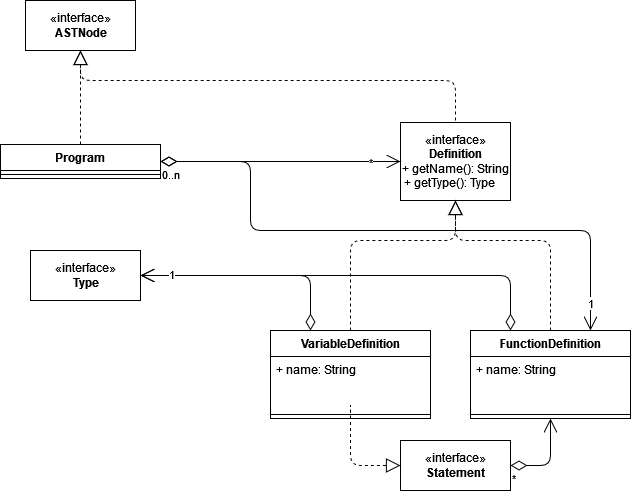

The diagram above was exported from draw.io. Its source (the exported page's mxGraphModel, read from the mxfile embedded in the PNG):
<mxGraphModel dx="1038" dy="564" grid="1" gridSize="10" guides="1" tooltips="1" connect="1" arrows="1" fold="1" page="1" pageScale="1" pageWidth="827" pageHeight="1169" math="0" shadow="0">
  <root>
    <mxCell id="0" />
    <mxCell id="1" parent="0" />
    <mxCell id="aSM9VlHXMC2oNVCGez7S-1" value="Program" style="swimlane;fontStyle=1;align=center;verticalAlign=top;childLayout=stackLayout;horizontal=1;startSize=26;horizontalStack=0;resizeParent=1;resizeParentMax=0;resizeLast=0;collapsible=1;marginBottom=0;" parent="1" vertex="1">
      <mxGeometry x="170" y="184" width="160" height="34" as="geometry" />
    </mxCell>
    <mxCell id="aSM9VlHXMC2oNVCGez7S-3" value="" style="line;strokeWidth=1;fillColor=none;align=left;verticalAlign=middle;spacingTop=-1;spacingLeft=3;spacingRight=3;rotatable=0;labelPosition=right;points=[];portConstraint=eastwest;" parent="aSM9VlHXMC2oNVCGez7S-1" vertex="1">
      <mxGeometry y="26" width="160" height="8" as="geometry" />
    </mxCell>
    <mxCell id="aSM9VlHXMC2oNVCGez7S-5" value="«interface»&lt;br&gt;&lt;div&gt;&lt;b&gt;ASTNode&lt;/b&gt;&lt;/div&gt;" style="html=1;" parent="1" vertex="1">
      <mxGeometry x="195" y="40" width="110" height="50" as="geometry" />
    </mxCell>
    <mxCell id="aSM9VlHXMC2oNVCGez7S-6" value="" style="endArrow=block;dashed=1;endFill=0;endSize=12;html=1;rounded=0;entryX=0.5;entryY=1;entryDx=0;entryDy=0;exitX=0.5;exitY=0;exitDx=0;exitDy=0;" parent="1" source="aSM9VlHXMC2oNVCGez7S-1" target="aSM9VlHXMC2oNVCGez7S-5" edge="1">
      <mxGeometry width="160" relative="1" as="geometry">
        <mxPoint x="170" y="280" as="sourcePoint" />
        <mxPoint x="330" y="280" as="targetPoint" />
      </mxGeometry>
    </mxCell>
    <mxCell id="aSM9VlHXMC2oNVCGez7S-8" value="" style="endArrow=block;dashed=1;endFill=0;endSize=12;html=1;rounded=1;entryX=0.5;entryY=1;entryDx=0;entryDy=0;exitX=0.5;exitY=0;exitDx=0;exitDy=0;" parent="1" target="aSM9VlHXMC2oNVCGez7S-5" edge="1">
      <mxGeometry width="160" relative="1" as="geometry">
        <mxPoint x="625" y="190" as="sourcePoint" />
        <mxPoint x="490" y="290" as="targetPoint" />
        <Array as="points">
          <mxPoint x="625" y="120" />
          <mxPoint x="250" y="120" />
        </Array>
      </mxGeometry>
    </mxCell>
    <mxCell id="aSM9VlHXMC2oNVCGez7S-14" value="VariableDefinition" style="swimlane;fontStyle=1;align=center;verticalAlign=top;childLayout=stackLayout;horizontal=1;startSize=26;horizontalStack=0;resizeParent=1;resizeParentMax=0;resizeLast=0;collapsible=1;marginBottom=0;" parent="1" vertex="1">
      <mxGeometry x="440" y="370" width="160" height="88" as="geometry" />
    </mxCell>
    <mxCell id="aSM9VlHXMC2oNVCGez7S-15" value="+ name: String    &#10;&#10;" style="text;strokeColor=none;fillColor=none;align=left;verticalAlign=top;spacingLeft=4;spacingRight=4;overflow=hidden;rotatable=0;points=[[0,0.5],[1,0.5]];portConstraint=eastwest;" parent="aSM9VlHXMC2oNVCGez7S-14" vertex="1">
      <mxGeometry y="26" width="160" height="54" as="geometry" />
    </mxCell>
    <mxCell id="aSM9VlHXMC2oNVCGez7S-16" value="" style="line;strokeWidth=1;fillColor=none;align=left;verticalAlign=middle;spacingTop=-1;spacingLeft=3;spacingRight=3;rotatable=0;labelPosition=right;points=[];portConstraint=eastwest;" parent="aSM9VlHXMC2oNVCGez7S-14" vertex="1">
      <mxGeometry y="80" width="160" height="8" as="geometry" />
    </mxCell>
    <mxCell id="aSM9VlHXMC2oNVCGez7S-18" value="FunctionDefinition" style="swimlane;fontStyle=1;align=center;verticalAlign=top;childLayout=stackLayout;horizontal=1;startSize=26;horizontalStack=0;resizeParent=1;resizeParentMax=0;resizeLast=0;collapsible=1;marginBottom=0;" parent="1" vertex="1">
      <mxGeometry x="640" y="370" width="160" height="88" as="geometry" />
    </mxCell>
    <mxCell id="aSM9VlHXMC2oNVCGez7S-19" value="+ name: String" style="text;strokeColor=none;fillColor=none;align=left;verticalAlign=top;spacingLeft=4;spacingRight=4;overflow=hidden;rotatable=0;points=[[0,0.5],[1,0.5]];portConstraint=eastwest;" parent="aSM9VlHXMC2oNVCGez7S-18" vertex="1">
      <mxGeometry y="26" width="160" height="54" as="geometry" />
    </mxCell>
    <mxCell id="aSM9VlHXMC2oNVCGez7S-20" value="" style="line;strokeWidth=1;fillColor=none;align=left;verticalAlign=middle;spacingTop=-1;spacingLeft=3;spacingRight=3;rotatable=0;labelPosition=right;points=[];portConstraint=eastwest;" parent="aSM9VlHXMC2oNVCGez7S-18" vertex="1">
      <mxGeometry y="80" width="160" height="8" as="geometry" />
    </mxCell>
    <mxCell id="aSM9VlHXMC2oNVCGez7S-26" value="«interface»&lt;br&gt;&lt;div&gt;&lt;b&gt;Definition&lt;br&gt;&lt;/b&gt;&lt;/div&gt;&lt;div&gt;+ getName(): String&lt;br&gt;&lt;/div&gt;&lt;div&gt;+ getType(): Type&amp;nbsp;&amp;nbsp;&amp;nbsp;&amp;nbsp; &lt;br&gt;&lt;/div&gt;" style="html=1;" parent="1" vertex="1">
      <mxGeometry x="570" y="162" width="110" height="78" as="geometry" />
    </mxCell>
    <mxCell id="aSM9VlHXMC2oNVCGez7S-27" value="" style="endArrow=block;dashed=1;endFill=0;endSize=12;html=1;rounded=1;entryX=0.5;entryY=1;entryDx=0;entryDy=0;exitX=0.5;exitY=0;exitDx=0;exitDy=0;" parent="1" source="aSM9VlHXMC2oNVCGez7S-18" target="aSM9VlHXMC2oNVCGez7S-26" edge="1">
      <mxGeometry width="160" relative="1" as="geometry">
        <mxPoint x="465" y="290" as="sourcePoint" />
        <mxPoint x="625" y="290" as="targetPoint" />
        <Array as="points">
          <mxPoint x="720" y="280" />
          <mxPoint x="625" y="280" />
        </Array>
      </mxGeometry>
    </mxCell>
    <mxCell id="aSM9VlHXMC2oNVCGez7S-28" value="" style="endArrow=block;dashed=1;endFill=0;endSize=12;html=1;rounded=1;entryX=0.5;entryY=1;entryDx=0;entryDy=0;exitX=0.5;exitY=0;exitDx=0;exitDy=0;" parent="1" source="aSM9VlHXMC2oNVCGez7S-14" target="aSM9VlHXMC2oNVCGez7S-26" edge="1">
      <mxGeometry width="160" relative="1" as="geometry">
        <mxPoint x="340" y="300" as="sourcePoint" />
        <mxPoint x="500" y="300" as="targetPoint" />
        <Array as="points">
          <mxPoint x="520" y="280" />
          <mxPoint x="625" y="280" />
        </Array>
      </mxGeometry>
    </mxCell>
    <mxCell id="aSM9VlHXMC2oNVCGez7S-29" value="«interface»&lt;br&gt;&lt;b&gt;Statement&lt;/b&gt;" style="html=1;" parent="1" vertex="1">
      <mxGeometry x="570" y="480" width="110" height="50" as="geometry" />
    </mxCell>
    <mxCell id="aSM9VlHXMC2oNVCGez7S-30" value="" style="endArrow=block;dashed=1;endFill=0;endSize=12;html=1;rounded=1;exitX=0.5;exitY=1;exitDx=0;exitDy=0;entryX=0;entryY=0.5;entryDx=0;entryDy=0;" parent="1" source="aSM9VlHXMC2oNVCGez7S-14" target="aSM9VlHXMC2oNVCGez7S-29" edge="1">
      <mxGeometry width="160" relative="1" as="geometry">
        <mxPoint x="300" y="290" as="sourcePoint" />
        <mxPoint x="460" y="290" as="targetPoint" />
        <Array as="points">
          <mxPoint x="520" y="440" />
          <mxPoint x="520" y="505" />
        </Array>
      </mxGeometry>
    </mxCell>
    <mxCell id="aSM9VlHXMC2oNVCGez7S-31" value="" style="endArrow=open;html=1;endSize=12;startArrow=diamondThin;startSize=14;startFill=0;edgeStyle=orthogonalEdgeStyle;rounded=1;entryX=0.5;entryY=1;entryDx=0;entryDy=0;exitX=1;exitY=0.5;exitDx=0;exitDy=0;" parent="1" source="aSM9VlHXMC2oNVCGez7S-29" target="aSM9VlHXMC2oNVCGez7S-18" edge="1">
      <mxGeometry relative="1" as="geometry">
        <mxPoint x="300" y="290" as="sourcePoint" />
        <mxPoint x="460" y="290" as="targetPoint" />
      </mxGeometry>
    </mxCell>
    <mxCell id="aSM9VlHXMC2oNVCGez7S-32" value="*" style="edgeLabel;resizable=0;html=1;align=left;verticalAlign=top;" parent="aSM9VlHXMC2oNVCGez7S-31" connectable="0" vertex="1">
      <mxGeometry x="-1" relative="1" as="geometry" />
    </mxCell>
    <mxCell id="exoUNLQMpmmhim0CLq5I-3" value="" style="endArrow=open;html=1;endSize=12;startArrow=diamondThin;startSize=14;startFill=0;edgeStyle=orthogonalEdgeStyle;rounded=1;entryX=0;entryY=0.5;entryDx=0;entryDy=0;exitX=1;exitY=0.5;exitDx=0;exitDy=0;" parent="1" source="aSM9VlHXMC2oNVCGez7S-1" target="aSM9VlHXMC2oNVCGez7S-26" edge="1">
      <mxGeometry relative="1" as="geometry">
        <mxPoint x="330" y="290" as="sourcePoint" />
        <mxPoint x="490" y="290" as="targetPoint" />
      </mxGeometry>
    </mxCell>
    <mxCell id="exoUNLQMpmmhim0CLq5I-5" value="*" style="edgeLabel;resizable=0;html=1;align=right;verticalAlign=top;" parent="exoUNLQMpmmhim0CLq5I-3" connectable="0" vertex="1">
      <mxGeometry x="1" relative="1" as="geometry">
        <mxPoint x="-27" y="-12" as="offset" />
      </mxGeometry>
    </mxCell>
    <mxCell id="BZhOBN8JdwdTrbJg-9qR-1" value="«interface»&lt;br&gt;&lt;b&gt;Type&lt;/b&gt;" style="html=1;" parent="1" vertex="1">
      <mxGeometry x="200" y="290" width="110" height="50" as="geometry" />
    </mxCell>
    <mxCell id="BZhOBN8JdwdTrbJg-9qR-2" value="" style="endArrow=open;html=1;endSize=12;startArrow=diamondThin;startSize=14;startFill=0;edgeStyle=orthogonalEdgeStyle;rounded=1;exitX=0.25;exitY=0;exitDx=0;exitDy=0;entryX=1;entryY=0.5;entryDx=0;entryDy=0;" parent="1" source="aSM9VlHXMC2oNVCGez7S-18" target="BZhOBN8JdwdTrbJg-9qR-1" edge="1">
      <mxGeometry relative="1" as="geometry">
        <mxPoint x="400" y="290" as="sourcePoint" />
        <mxPoint x="560" y="290" as="targetPoint" />
      </mxGeometry>
    </mxCell>
    <mxCell id="BZhOBN8JdwdTrbJg-9qR-4" value="1" style="edgeLabel;resizable=0;html=1;align=right;verticalAlign=top;" parent="BZhOBN8JdwdTrbJg-9qR-2" connectable="0" vertex="1">
      <mxGeometry x="1" relative="1" as="geometry">
        <mxPoint x="35" y="-14" as="offset" />
      </mxGeometry>
    </mxCell>
    <mxCell id="BZhOBN8JdwdTrbJg-9qR-7" value="" style="endArrow=open;html=1;endSize=12;startArrow=diamondThin;startSize=14;startFill=0;edgeStyle=orthogonalEdgeStyle;rounded=1;exitX=0.25;exitY=0;exitDx=0;exitDy=0;entryX=1;entryY=0.5;entryDx=0;entryDy=0;" parent="1" source="aSM9VlHXMC2oNVCGez7S-14" target="BZhOBN8JdwdTrbJg-9qR-1" edge="1">
      <mxGeometry relative="1" as="geometry">
        <mxPoint x="690" y="330" as="sourcePoint" />
        <mxPoint x="320" y="275" as="targetPoint" />
      </mxGeometry>
    </mxCell>
    <mxCell id="BZhOBN8JdwdTrbJg-9qR-8" value="1" style="edgeLabel;resizable=0;html=1;align=right;verticalAlign=top;" parent="BZhOBN8JdwdTrbJg-9qR-7" connectable="0" vertex="1">
      <mxGeometry x="1" relative="1" as="geometry">
        <mxPoint x="35" y="-14" as="offset" />
      </mxGeometry>
    </mxCell>
    <mxCell id="IzKkdtU8zh3w7B7QpICM-1" value="" style="endArrow=open;html=1;endSize=12;startArrow=diamondThin;startSize=14;startFill=0;edgeStyle=orthogonalEdgeStyle;rounded=1;entryX=0.75;entryY=0;entryDx=0;entryDy=0;exitX=1;exitY=0.5;exitDx=0;exitDy=0;" parent="1" source="aSM9VlHXMC2oNVCGez7S-1" target="aSM9VlHXMC2oNVCGez7S-18" edge="1">
      <mxGeometry relative="1" as="geometry">
        <mxPoint x="330" y="200" as="sourcePoint" />
        <mxPoint x="490" y="380" as="targetPoint" />
        <Array as="points">
          <mxPoint x="420" y="201" />
          <mxPoint x="420" y="270" />
          <mxPoint x="760" y="270" />
        </Array>
      </mxGeometry>
    </mxCell>
    <mxCell id="IzKkdtU8zh3w7B7QpICM-2" value="0..n" style="edgeLabel;resizable=0;html=1;align=left;verticalAlign=top;" parent="IzKkdtU8zh3w7B7QpICM-1" connectable="0" vertex="1">
      <mxGeometry x="-1" relative="1" as="geometry" />
    </mxCell>
    <mxCell id="IzKkdtU8zh3w7B7QpICM-3" value="1" style="edgeLabel;resizable=0;html=1;align=right;verticalAlign=top;" parent="IzKkdtU8zh3w7B7QpICM-1" connectable="0" vertex="1">
      <mxGeometry x="1" relative="1" as="geometry">
        <mxPoint x="4" y="-40" as="offset" />
      </mxGeometry>
    </mxCell>
  </root>
</mxGraphModel>